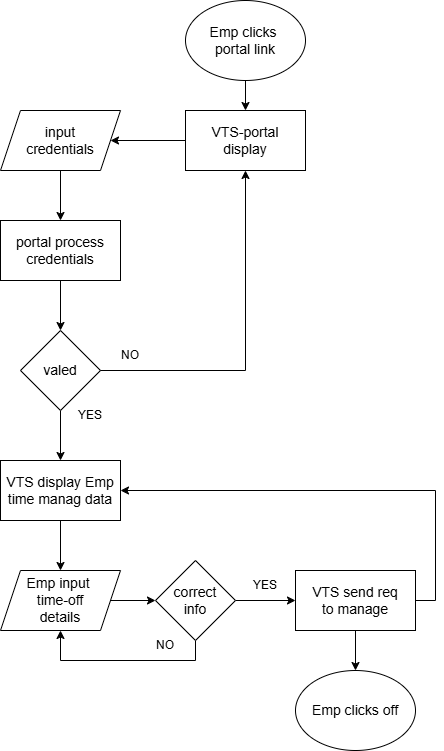

The diagram above was exported from draw.io. Its source (the exported page's mxGraphModel, read from the mxfile embedded in the PNG):
<mxGraphModel dx="1030" dy="570" grid="1" gridSize="10" guides="1" tooltips="1" connect="1" arrows="1" fold="1" page="1" pageScale="1" pageWidth="850" pageHeight="1100" math="0" shadow="0">
  <root>
    <mxCell id="0" />
    <mxCell id="1" parent="0" />
    <mxCell id="rj3PjeslkxvQUp0UBEig-1" edge="1" parent="1" source="rj3PjeslkxvQUp0UBEig-2" style="edgeStyle=orthogonalEdgeStyle;rounded=0;orthogonalLoop=1;jettySize=auto;html=1;entryX=0.5;entryY=0;entryDx=0;entryDy=0;" target="rj3PjeslkxvQUp0UBEig-4" value="">
      <mxGeometry relative="1" as="geometry">
        <mxPoint x="645" y="140" as="targetPoint" />
      </mxGeometry>
    </mxCell>
    <mxCell id="rj3PjeslkxvQUp0UBEig-2" parent="1" style="ellipse;whiteSpace=wrap;html=1;" value="&lt;span style=&quot;font-size: 14px;&quot;&gt;Emp clicks&amp;nbsp;&lt;br&gt;portal link&lt;/span&gt;" vertex="1">
      <mxGeometry height="80" width="120" x="585" y="70" as="geometry" />
    </mxCell>
    <mxCell id="rj3PjeslkxvQUp0UBEig-3" edge="1" parent="1" source="rj3PjeslkxvQUp0UBEig-4" style="edgeStyle=orthogonalEdgeStyle;rounded=0;orthogonalLoop=1;jettySize=auto;html=1;" target="rj3PjeslkxvQUp0UBEig-6" value="">
      <mxGeometry relative="1" as="geometry" />
    </mxCell>
    <mxCell id="rj3PjeslkxvQUp0UBEig-4" parent="1" style="whiteSpace=wrap;html=1;" value="&lt;span style=&quot;font-size: 14px;&quot;&gt;VTS-portal&lt;br&gt;display&lt;/span&gt;" vertex="1">
      <mxGeometry height="60" width="120" x="585" y="180" as="geometry" />
    </mxCell>
    <mxCell id="rj3PjeslkxvQUp0UBEig-5" edge="1" parent="1" source="rj3PjeslkxvQUp0UBEig-6" style="edgeStyle=orthogonalEdgeStyle;rounded=0;orthogonalLoop=1;jettySize=auto;html=1;" target="rj3PjeslkxvQUp0UBEig-8" value="">
      <mxGeometry relative="1" as="geometry" />
    </mxCell>
    <mxCell id="rj3PjeslkxvQUp0UBEig-6" parent="1" style="shape=parallelogram;perimeter=parallelogramPerimeter;whiteSpace=wrap;html=1;fixedSize=1;" value="&lt;font style=&quot;font-size: 14px;&quot;&gt;input&lt;br&gt;credentials&lt;/font&gt;" vertex="1">
      <mxGeometry height="60" width="120" x="400" y="180" as="geometry" />
    </mxCell>
    <mxCell id="rj3PjeslkxvQUp0UBEig-7" edge="1" parent="1" source="rj3PjeslkxvQUp0UBEig-8" style="edgeStyle=orthogonalEdgeStyle;rounded=0;orthogonalLoop=1;jettySize=auto;html=1;" target="rj3PjeslkxvQUp0UBEig-10" value="">
      <mxGeometry relative="1" as="geometry" />
    </mxCell>
    <mxCell id="rj3PjeslkxvQUp0UBEig-8" parent="1" style="whiteSpace=wrap;html=1;" value="&lt;font style=&quot;font-size: 14px;&quot;&gt;portal process&lt;br&gt;credentials&lt;/font&gt;" vertex="1">
      <mxGeometry height="60" width="120" x="400" y="290" as="geometry" />
    </mxCell>
    <mxCell id="rj3PjeslkxvQUp0UBEig-9" edge="1" parent="1" source="rj3PjeslkxvQUp0UBEig-10" style="edgeStyle=orthogonalEdgeStyle;rounded=0;orthogonalLoop=1;jettySize=auto;html=1;" target="rj3PjeslkxvQUp0UBEig-12" value="">
      <mxGeometry relative="1" as="geometry" />
    </mxCell>
    <mxCell id="rj3PjeslkxvQUp0UBEig-10" parent="1" style="rhombus;whiteSpace=wrap;html=1;" value="&lt;font style=&quot;font-size: 14px;&quot;&gt;valed&lt;/font&gt;" vertex="1">
      <mxGeometry height="80" width="80" x="420" y="400" as="geometry" />
    </mxCell>
    <mxCell id="rj3PjeslkxvQUp0UBEig-11" edge="1" parent="1" source="rj3PjeslkxvQUp0UBEig-12" style="edgeStyle=orthogonalEdgeStyle;rounded=0;orthogonalLoop=1;jettySize=auto;html=1;" target="rj3PjeslkxvQUp0UBEig-14" value="">
      <mxGeometry relative="1" as="geometry" />
    </mxCell>
    <mxCell id="rj3PjeslkxvQUp0UBEig-12" parent="1" style="whiteSpace=wrap;html=1;" value="&lt;font style=&quot;font-size: 14px;&quot;&gt;VTS display Emp&lt;br&gt;time manag data&lt;/font&gt;" vertex="1">
      <mxGeometry height="60" width="120" x="400" y="530" as="geometry" />
    </mxCell>
    <mxCell id="rj3PjeslkxvQUp0UBEig-13" edge="1" parent="1" source="rj3PjeslkxvQUp0UBEig-14" style="edgeStyle=orthogonalEdgeStyle;rounded=0;orthogonalLoop=1;jettySize=auto;html=1;" target="rj3PjeslkxvQUp0UBEig-17" value="">
      <mxGeometry relative="1" as="geometry" />
    </mxCell>
    <mxCell id="rj3PjeslkxvQUp0UBEig-14" parent="1" style="shape=parallelogram;perimeter=parallelogramPerimeter;whiteSpace=wrap;html=1;fixedSize=1;" value="&lt;font style=&quot;font-size: 14px;&quot;&gt;Emp input&amp;nbsp;&lt;br&gt;time-off&lt;br&gt;details&lt;/font&gt;" vertex="1">
      <mxGeometry height="60" width="120" x="400" y="640" as="geometry" />
    </mxCell>
    <mxCell id="rj3PjeslkxvQUp0UBEig-15" edge="1" parent="1" source="rj3PjeslkxvQUp0UBEig-17" style="edgeStyle=orthogonalEdgeStyle;rounded=0;orthogonalLoop=1;jettySize=auto;html=1;exitX=0.5;exitY=1;exitDx=0;exitDy=0;entryX=0.5;entryY=1;entryDx=0;entryDy=0;" target="rj3PjeslkxvQUp0UBEig-14">
      <mxGeometry relative="1" as="geometry" />
    </mxCell>
    <mxCell id="rj3PjeslkxvQUp0UBEig-16" edge="1" parent="1" source="rj3PjeslkxvQUp0UBEig-17" style="edgeStyle=orthogonalEdgeStyle;rounded=0;orthogonalLoop=1;jettySize=auto;html=1;" target="rj3PjeslkxvQUp0UBEig-20" value="">
      <mxGeometry relative="1" as="geometry" />
    </mxCell>
    <mxCell id="rj3PjeslkxvQUp0UBEig-17" parent="1" style="rhombus;whiteSpace=wrap;html=1;" value="&lt;font style=&quot;font-size: 14px;&quot;&gt;correct&lt;br&gt;info&lt;/font&gt;" vertex="1">
      <mxGeometry height="80" width="80" x="555" y="630" as="geometry" />
    </mxCell>
    <mxCell id="rj3PjeslkxvQUp0UBEig-18" edge="1" parent="1" source="rj3PjeslkxvQUp0UBEig-20" style="edgeStyle=orthogonalEdgeStyle;rounded=0;orthogonalLoop=1;jettySize=auto;html=1;" target="rj3PjeslkxvQUp0UBEig-21" value="">
      <mxGeometry relative="1" as="geometry" />
    </mxCell>
    <mxCell id="rj3PjeslkxvQUp0UBEig-19" edge="1" parent="1" source="rj3PjeslkxvQUp0UBEig-20" style="edgeStyle=orthogonalEdgeStyle;rounded=0;orthogonalLoop=1;jettySize=auto;html=1;exitX=1;exitY=0.5;exitDx=0;exitDy=0;entryX=1;entryY=0.5;entryDx=0;entryDy=0;" target="rj3PjeslkxvQUp0UBEig-12">
      <mxGeometry relative="1" as="geometry" />
    </mxCell>
    <mxCell id="rj3PjeslkxvQUp0UBEig-20" parent="1" style="whiteSpace=wrap;html=1;" value="&lt;font style=&quot;font-size: 14px;&quot;&gt;VTS send req&lt;br&gt;to manage&lt;/font&gt;" vertex="1">
      <mxGeometry height="60" width="120" x="695" y="640" as="geometry" />
    </mxCell>
    <mxCell id="rj3PjeslkxvQUp0UBEig-21" parent="1" style="ellipse;whiteSpace=wrap;html=1;" value="&lt;font style=&quot;font-size: 14px;&quot;&gt;Emp clicks off&lt;/font&gt;" vertex="1">
      <mxGeometry height="80" width="120" x="695" y="740" as="geometry" />
    </mxCell>
    <mxCell id="rj3PjeslkxvQUp0UBEig-22" edge="1" parent="1" source="rj3PjeslkxvQUp0UBEig-10" style="edgeStyle=orthogonalEdgeStyle;rounded=0;orthogonalLoop=1;jettySize=auto;html=1;exitX=1;exitY=0.5;exitDx=0;exitDy=0;entryX=0.5;entryY=1;entryDx=0;entryDy=0;" target="rj3PjeslkxvQUp0UBEig-4" value="">
      <mxGeometry relative="1" as="geometry">
        <mxPoint x="500" y="440" as="sourcePoint" />
        <mxPoint x="655" y="440" as="targetPoint" />
      </mxGeometry>
    </mxCell>
    <mxCell id="rj3PjeslkxvQUp0UBEig-23" parent="1" style="text;html=1;whiteSpace=wrap;strokeColor=none;fillColor=none;align=center;verticalAlign=middle;rounded=0;" value="YES" vertex="1">
      <mxGeometry height="30" width="60" x="460" y="470" as="geometry" />
    </mxCell>
    <mxCell id="rj3PjeslkxvQUp0UBEig-24" parent="1" style="text;html=1;whiteSpace=wrap;strokeColor=none;fillColor=none;align=center;verticalAlign=middle;rounded=0;" value="NO" vertex="1">
      <mxGeometry height="30" width="60" x="500" y="410" as="geometry" />
    </mxCell>
    <mxCell id="rj3PjeslkxvQUp0UBEig-25" parent="1" style="text;html=1;whiteSpace=wrap;strokeColor=none;fillColor=none;align=center;verticalAlign=middle;rounded=0;" value="YES" vertex="1">
      <mxGeometry height="30" width="60" x="635" y="640" as="geometry" />
    </mxCell>
    <mxCell id="rj3PjeslkxvQUp0UBEig-26" parent="1" style="text;html=1;whiteSpace=wrap;strokeColor=none;fillColor=none;align=center;verticalAlign=middle;rounded=0;" value="NO" vertex="1">
      <mxGeometry height="30" width="60" x="535" y="700" as="geometry" />
    </mxCell>
  </root>
</mxGraphModel>